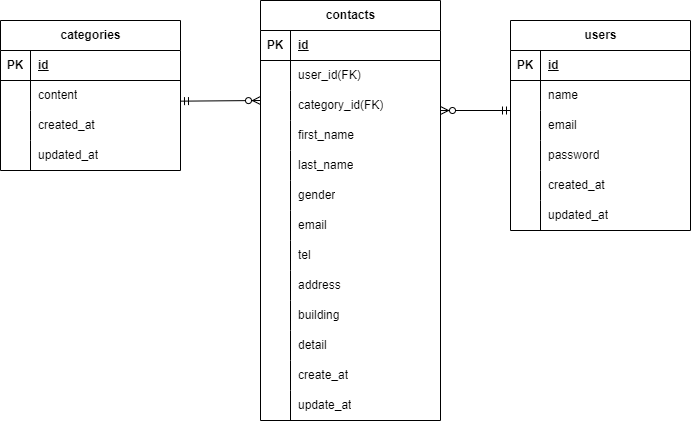

The diagram above was exported from draw.io. Its source (the exported page's mxGraphModel, read from the mxfile embedded in the PNG):
<mxGraphModel dx="1510" dy="477" grid="1" gridSize="10" guides="1" tooltips="1" connect="1" arrows="1" fold="1" page="1" pageScale="1" pageWidth="827" pageHeight="1169" math="0" shadow="0">
  <root>
    <mxCell id="0" />
    <mxCell id="1" parent="0" />
    <mxCell id="2" value="categories" style="shape=table;startSize=30;container=1;collapsible=1;childLayout=tableLayout;fixedRows=1;rowLines=0;fontStyle=1;align=center;resizeLast=1;html=1;" parent="1" vertex="1">
      <mxGeometry x="-810" y="140" width="180" height="150" as="geometry" />
    </mxCell>
    <mxCell id="3" value="" style="shape=tableRow;horizontal=0;startSize=0;swimlaneHead=0;swimlaneBody=0;fillColor=none;collapsible=0;dropTarget=0;points=[[0,0.5],[1,0.5]];portConstraint=eastwest;top=0;left=0;right=0;bottom=1;" parent="2" vertex="1">
      <mxGeometry y="30" width="180" height="30" as="geometry" />
    </mxCell>
    <mxCell id="4" value="PK" style="shape=partialRectangle;connectable=0;fillColor=none;top=0;left=0;bottom=0;right=0;fontStyle=1;overflow=hidden;whiteSpace=wrap;html=1;" parent="3" vertex="1">
      <mxGeometry width="30" height="30" as="geometry">
        <mxRectangle width="30" height="30" as="alternateBounds" />
      </mxGeometry>
    </mxCell>
    <mxCell id="5" value="id" style="shape=partialRectangle;connectable=0;fillColor=none;top=0;left=0;bottom=0;right=0;align=left;spacingLeft=6;fontStyle=5;overflow=hidden;whiteSpace=wrap;html=1;" parent="3" vertex="1">
      <mxGeometry x="30" width="150" height="30" as="geometry">
        <mxRectangle width="150" height="30" as="alternateBounds" />
      </mxGeometry>
    </mxCell>
    <mxCell id="6" value="" style="shape=tableRow;horizontal=0;startSize=0;swimlaneHead=0;swimlaneBody=0;fillColor=none;collapsible=0;dropTarget=0;points=[[0,0.5],[1,0.5]];portConstraint=eastwest;top=0;left=0;right=0;bottom=0;" parent="2" vertex="1">
      <mxGeometry y="60" width="180" height="30" as="geometry" />
    </mxCell>
    <mxCell id="7" value="" style="shape=partialRectangle;connectable=0;fillColor=none;top=0;left=0;bottom=0;right=0;editable=1;overflow=hidden;whiteSpace=wrap;html=1;" parent="6" vertex="1">
      <mxGeometry width="30" height="30" as="geometry">
        <mxRectangle width="30" height="30" as="alternateBounds" />
      </mxGeometry>
    </mxCell>
    <mxCell id="8" value="content" style="shape=partialRectangle;connectable=0;fillColor=none;top=0;left=0;bottom=0;right=0;align=left;spacingLeft=6;overflow=hidden;whiteSpace=wrap;html=1;" parent="6" vertex="1">
      <mxGeometry x="30" width="150" height="30" as="geometry">
        <mxRectangle width="150" height="30" as="alternateBounds" />
      </mxGeometry>
    </mxCell>
    <mxCell id="9" value="" style="shape=tableRow;horizontal=0;startSize=0;swimlaneHead=0;swimlaneBody=0;fillColor=none;collapsible=0;dropTarget=0;points=[[0,0.5],[1,0.5]];portConstraint=eastwest;top=0;left=0;right=0;bottom=0;" parent="2" vertex="1">
      <mxGeometry y="90" width="180" height="30" as="geometry" />
    </mxCell>
    <mxCell id="10" value="" style="shape=partialRectangle;connectable=0;fillColor=none;top=0;left=0;bottom=0;right=0;editable=1;overflow=hidden;whiteSpace=wrap;html=1;" parent="9" vertex="1">
      <mxGeometry width="30" height="30" as="geometry">
        <mxRectangle width="30" height="30" as="alternateBounds" />
      </mxGeometry>
    </mxCell>
    <mxCell id="11" value="created_at" style="shape=partialRectangle;connectable=0;fillColor=none;top=0;left=0;bottom=0;right=0;align=left;spacingLeft=6;overflow=hidden;whiteSpace=wrap;html=1;" parent="9" vertex="1">
      <mxGeometry x="30" width="150" height="30" as="geometry">
        <mxRectangle width="150" height="30" as="alternateBounds" />
      </mxGeometry>
    </mxCell>
    <mxCell id="12" value="" style="shape=tableRow;horizontal=0;startSize=0;swimlaneHead=0;swimlaneBody=0;fillColor=none;collapsible=0;dropTarget=0;points=[[0,0.5],[1,0.5]];portConstraint=eastwest;top=0;left=0;right=0;bottom=0;" parent="2" vertex="1">
      <mxGeometry y="120" width="180" height="30" as="geometry" />
    </mxCell>
    <mxCell id="13" value="" style="shape=partialRectangle;connectable=0;fillColor=none;top=0;left=0;bottom=0;right=0;editable=1;overflow=hidden;whiteSpace=wrap;html=1;" parent="12" vertex="1">
      <mxGeometry width="30" height="30" as="geometry">
        <mxRectangle width="30" height="30" as="alternateBounds" />
      </mxGeometry>
    </mxCell>
    <mxCell id="14" value="updated_at" style="shape=partialRectangle;connectable=0;fillColor=none;top=0;left=0;bottom=0;right=0;align=left;spacingLeft=6;overflow=hidden;whiteSpace=wrap;html=1;" parent="12" vertex="1">
      <mxGeometry x="30" width="150" height="30" as="geometry">
        <mxRectangle width="150" height="30" as="alternateBounds" />
      </mxGeometry>
    </mxCell>
    <mxCell id="88" value="contacts" style="shape=table;startSize=30;container=1;collapsible=1;childLayout=tableLayout;fixedRows=1;rowLines=0;fontStyle=1;align=center;resizeLast=1;html=1;" parent="1" vertex="1">
      <mxGeometry x="-550" y="120" width="180" height="420" as="geometry" />
    </mxCell>
    <mxCell id="89" value="" style="shape=tableRow;horizontal=0;startSize=0;swimlaneHead=0;swimlaneBody=0;fillColor=none;collapsible=0;dropTarget=0;points=[[0,0.5],[1,0.5]];portConstraint=eastwest;top=0;left=0;right=0;bottom=1;" parent="88" vertex="1">
      <mxGeometry y="30" width="180" height="30" as="geometry" />
    </mxCell>
    <mxCell id="90" value="PK" style="shape=partialRectangle;connectable=0;fillColor=none;top=0;left=0;bottom=0;right=0;fontStyle=1;overflow=hidden;whiteSpace=wrap;html=1;" parent="89" vertex="1">
      <mxGeometry width="30" height="30" as="geometry">
        <mxRectangle width="30" height="30" as="alternateBounds" />
      </mxGeometry>
    </mxCell>
    <mxCell id="91" value="id" style="shape=partialRectangle;connectable=0;fillColor=none;top=0;left=0;bottom=0;right=0;align=left;spacingLeft=6;fontStyle=5;overflow=hidden;whiteSpace=wrap;html=1;" parent="89" vertex="1">
      <mxGeometry x="30" width="150" height="30" as="geometry">
        <mxRectangle width="150" height="30" as="alternateBounds" />
      </mxGeometry>
    </mxCell>
    <mxCell id="147" style="shape=tableRow;horizontal=0;startSize=0;swimlaneHead=0;swimlaneBody=0;fillColor=none;collapsible=0;dropTarget=0;points=[[0,0.5],[1,0.5]];portConstraint=eastwest;top=0;left=0;right=0;bottom=0;" parent="88" vertex="1">
      <mxGeometry y="60" width="180" height="30" as="geometry" />
    </mxCell>
    <mxCell id="148" style="shape=partialRectangle;connectable=0;fillColor=none;top=0;left=0;bottom=0;right=0;editable=1;overflow=hidden;whiteSpace=wrap;html=1;" parent="147" vertex="1">
      <mxGeometry width="30" height="30" as="geometry">
        <mxRectangle width="30" height="30" as="alternateBounds" />
      </mxGeometry>
    </mxCell>
    <mxCell id="149" value="user_id(FK)" style="shape=partialRectangle;connectable=0;fillColor=none;top=0;left=0;bottom=0;right=0;align=left;spacingLeft=6;overflow=hidden;whiteSpace=wrap;html=1;" parent="147" vertex="1">
      <mxGeometry x="30" width="150" height="30" as="geometry">
        <mxRectangle width="150" height="30" as="alternateBounds" />
      </mxGeometry>
    </mxCell>
    <mxCell id="92" value="" style="shape=tableRow;horizontal=0;startSize=0;swimlaneHead=0;swimlaneBody=0;fillColor=none;collapsible=0;dropTarget=0;points=[[0,0.5],[1,0.5]];portConstraint=eastwest;top=0;left=0;right=0;bottom=0;" parent="88" vertex="1">
      <mxGeometry y="90" width="180" height="30" as="geometry" />
    </mxCell>
    <mxCell id="93" value="" style="shape=partialRectangle;connectable=0;fillColor=none;top=0;left=0;bottom=0;right=0;editable=1;overflow=hidden;whiteSpace=wrap;html=1;" parent="92" vertex="1">
      <mxGeometry width="30" height="30" as="geometry">
        <mxRectangle width="30" height="30" as="alternateBounds" />
      </mxGeometry>
    </mxCell>
    <mxCell id="94" value="category_id(FK)" style="shape=partialRectangle;connectable=0;fillColor=none;top=0;left=0;bottom=0;right=0;align=left;spacingLeft=6;overflow=hidden;whiteSpace=wrap;html=1;" parent="92" vertex="1">
      <mxGeometry x="30" width="150" height="30" as="geometry">
        <mxRectangle width="150" height="30" as="alternateBounds" />
      </mxGeometry>
    </mxCell>
    <mxCell id="95" value="" style="shape=tableRow;horizontal=0;startSize=0;swimlaneHead=0;swimlaneBody=0;fillColor=none;collapsible=0;dropTarget=0;points=[[0,0.5],[1,0.5]];portConstraint=eastwest;top=0;left=0;right=0;bottom=0;" parent="88" vertex="1">
      <mxGeometry y="120" width="180" height="30" as="geometry" />
    </mxCell>
    <mxCell id="96" value="" style="shape=partialRectangle;connectable=0;fillColor=none;top=0;left=0;bottom=0;right=0;editable=1;overflow=hidden;whiteSpace=wrap;html=1;" parent="95" vertex="1">
      <mxGeometry width="30" height="30" as="geometry">
        <mxRectangle width="30" height="30" as="alternateBounds" />
      </mxGeometry>
    </mxCell>
    <mxCell id="97" value="first_name" style="shape=partialRectangle;connectable=0;fillColor=none;top=0;left=0;bottom=0;right=0;align=left;spacingLeft=6;overflow=hidden;whiteSpace=wrap;html=1;" parent="95" vertex="1">
      <mxGeometry x="30" width="150" height="30" as="geometry">
        <mxRectangle width="150" height="30" as="alternateBounds" />
      </mxGeometry>
    </mxCell>
    <mxCell id="98" value="" style="shape=tableRow;horizontal=0;startSize=0;swimlaneHead=0;swimlaneBody=0;fillColor=none;collapsible=0;dropTarget=0;points=[[0,0.5],[1,0.5]];portConstraint=eastwest;top=0;left=0;right=0;bottom=0;" parent="88" vertex="1">
      <mxGeometry y="150" width="180" height="30" as="geometry" />
    </mxCell>
    <mxCell id="99" value="" style="shape=partialRectangle;connectable=0;fillColor=none;top=0;left=0;bottom=0;right=0;editable=1;overflow=hidden;whiteSpace=wrap;html=1;" parent="98" vertex="1">
      <mxGeometry width="30" height="30" as="geometry">
        <mxRectangle width="30" height="30" as="alternateBounds" />
      </mxGeometry>
    </mxCell>
    <mxCell id="100" value="last_name" style="shape=partialRectangle;connectable=0;fillColor=none;top=0;left=0;bottom=0;right=0;align=left;spacingLeft=6;overflow=hidden;whiteSpace=wrap;html=1;" parent="98" vertex="1">
      <mxGeometry x="30" width="150" height="30" as="geometry">
        <mxRectangle width="150" height="30" as="alternateBounds" />
      </mxGeometry>
    </mxCell>
    <mxCell id="122" style="shape=tableRow;horizontal=0;startSize=0;swimlaneHead=0;swimlaneBody=0;fillColor=none;collapsible=0;dropTarget=0;points=[[0,0.5],[1,0.5]];portConstraint=eastwest;top=0;left=0;right=0;bottom=0;" parent="88" vertex="1">
      <mxGeometry y="180" width="180" height="30" as="geometry" />
    </mxCell>
    <mxCell id="123" style="shape=partialRectangle;connectable=0;fillColor=none;top=0;left=0;bottom=0;right=0;editable=1;overflow=hidden;whiteSpace=wrap;html=1;" parent="122" vertex="1">
      <mxGeometry width="30" height="30" as="geometry">
        <mxRectangle width="30" height="30" as="alternateBounds" />
      </mxGeometry>
    </mxCell>
    <mxCell id="124" value="gender" style="shape=partialRectangle;connectable=0;fillColor=none;top=0;left=0;bottom=0;right=0;align=left;spacingLeft=6;overflow=hidden;whiteSpace=wrap;html=1;" parent="122" vertex="1">
      <mxGeometry x="30" width="150" height="30" as="geometry">
        <mxRectangle width="150" height="30" as="alternateBounds" />
      </mxGeometry>
    </mxCell>
    <mxCell id="119" style="shape=tableRow;horizontal=0;startSize=0;swimlaneHead=0;swimlaneBody=0;fillColor=none;collapsible=0;dropTarget=0;points=[[0,0.5],[1,0.5]];portConstraint=eastwest;top=0;left=0;right=0;bottom=0;" parent="88" vertex="1">
      <mxGeometry y="210" width="180" height="30" as="geometry" />
    </mxCell>
    <mxCell id="120" style="shape=partialRectangle;connectable=0;fillColor=none;top=0;left=0;bottom=0;right=0;editable=1;overflow=hidden;whiteSpace=wrap;html=1;" parent="119" vertex="1">
      <mxGeometry width="30" height="30" as="geometry">
        <mxRectangle width="30" height="30" as="alternateBounds" />
      </mxGeometry>
    </mxCell>
    <mxCell id="121" value="email" style="shape=partialRectangle;connectable=0;fillColor=none;top=0;left=0;bottom=0;right=0;align=left;spacingLeft=6;overflow=hidden;whiteSpace=wrap;html=1;" parent="119" vertex="1">
      <mxGeometry x="30" width="150" height="30" as="geometry">
        <mxRectangle width="150" height="30" as="alternateBounds" />
      </mxGeometry>
    </mxCell>
    <mxCell id="116" style="shape=tableRow;horizontal=0;startSize=0;swimlaneHead=0;swimlaneBody=0;fillColor=none;collapsible=0;dropTarget=0;points=[[0,0.5],[1,0.5]];portConstraint=eastwest;top=0;left=0;right=0;bottom=0;" parent="88" vertex="1">
      <mxGeometry y="240" width="180" height="30" as="geometry" />
    </mxCell>
    <mxCell id="117" style="shape=partialRectangle;connectable=0;fillColor=none;top=0;left=0;bottom=0;right=0;editable=1;overflow=hidden;whiteSpace=wrap;html=1;" parent="116" vertex="1">
      <mxGeometry width="30" height="30" as="geometry">
        <mxRectangle width="30" height="30" as="alternateBounds" />
      </mxGeometry>
    </mxCell>
    <mxCell id="118" value="tel" style="shape=partialRectangle;connectable=0;fillColor=none;top=0;left=0;bottom=0;right=0;align=left;spacingLeft=6;overflow=hidden;whiteSpace=wrap;html=1;" parent="116" vertex="1">
      <mxGeometry x="30" width="150" height="30" as="geometry">
        <mxRectangle width="150" height="30" as="alternateBounds" />
      </mxGeometry>
    </mxCell>
    <mxCell id="113" style="shape=tableRow;horizontal=0;startSize=0;swimlaneHead=0;swimlaneBody=0;fillColor=none;collapsible=0;dropTarget=0;points=[[0,0.5],[1,0.5]];portConstraint=eastwest;top=0;left=0;right=0;bottom=0;" parent="88" vertex="1">
      <mxGeometry y="270" width="180" height="30" as="geometry" />
    </mxCell>
    <mxCell id="114" style="shape=partialRectangle;connectable=0;fillColor=none;top=0;left=0;bottom=0;right=0;editable=1;overflow=hidden;whiteSpace=wrap;html=1;" parent="113" vertex="1">
      <mxGeometry width="30" height="30" as="geometry">
        <mxRectangle width="30" height="30" as="alternateBounds" />
      </mxGeometry>
    </mxCell>
    <mxCell id="115" value="address" style="shape=partialRectangle;connectable=0;fillColor=none;top=0;left=0;bottom=0;right=0;align=left;spacingLeft=6;overflow=hidden;whiteSpace=wrap;html=1;" parent="113" vertex="1">
      <mxGeometry x="30" width="150" height="30" as="geometry">
        <mxRectangle width="150" height="30" as="alternateBounds" />
      </mxGeometry>
    </mxCell>
    <mxCell id="110" style="shape=tableRow;horizontal=0;startSize=0;swimlaneHead=0;swimlaneBody=0;fillColor=none;collapsible=0;dropTarget=0;points=[[0,0.5],[1,0.5]];portConstraint=eastwest;top=0;left=0;right=0;bottom=0;" parent="88" vertex="1">
      <mxGeometry y="300" width="180" height="30" as="geometry" />
    </mxCell>
    <mxCell id="111" style="shape=partialRectangle;connectable=0;fillColor=none;top=0;left=0;bottom=0;right=0;editable=1;overflow=hidden;whiteSpace=wrap;html=1;" parent="110" vertex="1">
      <mxGeometry width="30" height="30" as="geometry">
        <mxRectangle width="30" height="30" as="alternateBounds" />
      </mxGeometry>
    </mxCell>
    <mxCell id="112" value="building" style="shape=partialRectangle;connectable=0;fillColor=none;top=0;left=0;bottom=0;right=0;align=left;spacingLeft=6;overflow=hidden;whiteSpace=wrap;html=1;" parent="110" vertex="1">
      <mxGeometry x="30" width="150" height="30" as="geometry">
        <mxRectangle width="150" height="30" as="alternateBounds" />
      </mxGeometry>
    </mxCell>
    <mxCell id="107" style="shape=tableRow;horizontal=0;startSize=0;swimlaneHead=0;swimlaneBody=0;fillColor=none;collapsible=0;dropTarget=0;points=[[0,0.5],[1,0.5]];portConstraint=eastwest;top=0;left=0;right=0;bottom=0;" parent="88" vertex="1">
      <mxGeometry y="330" width="180" height="30" as="geometry" />
    </mxCell>
    <mxCell id="108" style="shape=partialRectangle;connectable=0;fillColor=none;top=0;left=0;bottom=0;right=0;editable=1;overflow=hidden;whiteSpace=wrap;html=1;" parent="107" vertex="1">
      <mxGeometry width="30" height="30" as="geometry">
        <mxRectangle width="30" height="30" as="alternateBounds" />
      </mxGeometry>
    </mxCell>
    <mxCell id="109" value="detail" style="shape=partialRectangle;connectable=0;fillColor=none;top=0;left=0;bottom=0;right=0;align=left;spacingLeft=6;overflow=hidden;whiteSpace=wrap;html=1;" parent="107" vertex="1">
      <mxGeometry x="30" width="150" height="30" as="geometry">
        <mxRectangle width="150" height="30" as="alternateBounds" />
      </mxGeometry>
    </mxCell>
    <mxCell id="104" style="shape=tableRow;horizontal=0;startSize=0;swimlaneHead=0;swimlaneBody=0;fillColor=none;collapsible=0;dropTarget=0;points=[[0,0.5],[1,0.5]];portConstraint=eastwest;top=0;left=0;right=0;bottom=0;" parent="88" vertex="1">
      <mxGeometry y="360" width="180" height="30" as="geometry" />
    </mxCell>
    <mxCell id="105" style="shape=partialRectangle;connectable=0;fillColor=none;top=0;left=0;bottom=0;right=0;editable=1;overflow=hidden;whiteSpace=wrap;html=1;" parent="104" vertex="1">
      <mxGeometry width="30" height="30" as="geometry">
        <mxRectangle width="30" height="30" as="alternateBounds" />
      </mxGeometry>
    </mxCell>
    <mxCell id="106" value="create_at" style="shape=partialRectangle;connectable=0;fillColor=none;top=0;left=0;bottom=0;right=0;align=left;spacingLeft=6;overflow=hidden;whiteSpace=wrap;html=1;" parent="104" vertex="1">
      <mxGeometry x="30" width="150" height="30" as="geometry">
        <mxRectangle width="150" height="30" as="alternateBounds" />
      </mxGeometry>
    </mxCell>
    <mxCell id="101" style="shape=tableRow;horizontal=0;startSize=0;swimlaneHead=0;swimlaneBody=0;fillColor=none;collapsible=0;dropTarget=0;points=[[0,0.5],[1,0.5]];portConstraint=eastwest;top=0;left=0;right=0;bottom=0;" parent="88" vertex="1">
      <mxGeometry y="390" width="180" height="30" as="geometry" />
    </mxCell>
    <mxCell id="102" style="shape=partialRectangle;connectable=0;fillColor=none;top=0;left=0;bottom=0;right=0;editable=1;overflow=hidden;whiteSpace=wrap;html=1;" parent="101" vertex="1">
      <mxGeometry width="30" height="30" as="geometry">
        <mxRectangle width="30" height="30" as="alternateBounds" />
      </mxGeometry>
    </mxCell>
    <mxCell id="103" value="update_at" style="shape=partialRectangle;connectable=0;fillColor=none;top=0;left=0;bottom=0;right=0;align=left;spacingLeft=6;overflow=hidden;whiteSpace=wrap;html=1;" parent="101" vertex="1">
      <mxGeometry x="30" width="150" height="30" as="geometry">
        <mxRectangle width="150" height="30" as="alternateBounds" />
      </mxGeometry>
    </mxCell>
    <mxCell id="126" value="" style="fontSize=12;html=1;endArrow=ERzeroToMany;startArrow=ERmandOne;" parent="1" edge="1">
      <mxGeometry width="100" height="100" relative="1" as="geometry">
        <mxPoint x="-630" y="220.66" as="sourcePoint" />
        <mxPoint x="-550" y="220" as="targetPoint" />
      </mxGeometry>
    </mxCell>
    <mxCell id="127" value="users" style="shape=table;startSize=30;container=1;collapsible=1;childLayout=tableLayout;fixedRows=1;rowLines=0;fontStyle=1;align=center;resizeLast=1;html=1;" parent="1" vertex="1">
      <mxGeometry x="-300" y="140" width="180" height="210" as="geometry" />
    </mxCell>
    <mxCell id="128" value="" style="shape=tableRow;horizontal=0;startSize=0;swimlaneHead=0;swimlaneBody=0;fillColor=none;collapsible=0;dropTarget=0;points=[[0,0.5],[1,0.5]];portConstraint=eastwest;top=0;left=0;right=0;bottom=1;" parent="127" vertex="1">
      <mxGeometry y="30" width="180" height="30" as="geometry" />
    </mxCell>
    <mxCell id="129" value="PK" style="shape=partialRectangle;connectable=0;fillColor=none;top=0;left=0;bottom=0;right=0;fontStyle=1;overflow=hidden;whiteSpace=wrap;html=1;" parent="128" vertex="1">
      <mxGeometry width="30" height="30" as="geometry">
        <mxRectangle width="30" height="30" as="alternateBounds" />
      </mxGeometry>
    </mxCell>
    <mxCell id="130" value="id" style="shape=partialRectangle;connectable=0;fillColor=none;top=0;left=0;bottom=0;right=0;align=left;spacingLeft=6;fontStyle=5;overflow=hidden;whiteSpace=wrap;html=1;" parent="128" vertex="1">
      <mxGeometry x="30" width="150" height="30" as="geometry">
        <mxRectangle width="150" height="30" as="alternateBounds" />
      </mxGeometry>
    </mxCell>
    <mxCell id="131" value="" style="shape=tableRow;horizontal=0;startSize=0;swimlaneHead=0;swimlaneBody=0;fillColor=none;collapsible=0;dropTarget=0;points=[[0,0.5],[1,0.5]];portConstraint=eastwest;top=0;left=0;right=0;bottom=0;" parent="127" vertex="1">
      <mxGeometry y="60" width="180" height="30" as="geometry" />
    </mxCell>
    <mxCell id="132" value="" style="shape=partialRectangle;connectable=0;fillColor=none;top=0;left=0;bottom=0;right=0;editable=1;overflow=hidden;whiteSpace=wrap;html=1;" parent="131" vertex="1">
      <mxGeometry width="30" height="30" as="geometry">
        <mxRectangle width="30" height="30" as="alternateBounds" />
      </mxGeometry>
    </mxCell>
    <mxCell id="133" value="name" style="shape=partialRectangle;connectable=0;fillColor=none;top=0;left=0;bottom=0;right=0;align=left;spacingLeft=6;overflow=hidden;whiteSpace=wrap;html=1;" parent="131" vertex="1">
      <mxGeometry x="30" width="150" height="30" as="geometry">
        <mxRectangle width="150" height="30" as="alternateBounds" />
      </mxGeometry>
    </mxCell>
    <mxCell id="134" value="" style="shape=tableRow;horizontal=0;startSize=0;swimlaneHead=0;swimlaneBody=0;fillColor=none;collapsible=0;dropTarget=0;points=[[0,0.5],[1,0.5]];portConstraint=eastwest;top=0;left=0;right=0;bottom=0;" parent="127" vertex="1">
      <mxGeometry y="90" width="180" height="30" as="geometry" />
    </mxCell>
    <mxCell id="135" value="" style="shape=partialRectangle;connectable=0;fillColor=none;top=0;left=0;bottom=0;right=0;editable=1;overflow=hidden;whiteSpace=wrap;html=1;" parent="134" vertex="1">
      <mxGeometry width="30" height="30" as="geometry">
        <mxRectangle width="30" height="30" as="alternateBounds" />
      </mxGeometry>
    </mxCell>
    <mxCell id="136" value="email" style="shape=partialRectangle;connectable=0;fillColor=none;top=0;left=0;bottom=0;right=0;align=left;spacingLeft=6;overflow=hidden;whiteSpace=wrap;html=1;" parent="134" vertex="1">
      <mxGeometry x="30" width="150" height="30" as="geometry">
        <mxRectangle width="150" height="30" as="alternateBounds" />
      </mxGeometry>
    </mxCell>
    <mxCell id="137" value="" style="shape=tableRow;horizontal=0;startSize=0;swimlaneHead=0;swimlaneBody=0;fillColor=none;collapsible=0;dropTarget=0;points=[[0,0.5],[1,0.5]];portConstraint=eastwest;top=0;left=0;right=0;bottom=0;" parent="127" vertex="1">
      <mxGeometry y="120" width="180" height="30" as="geometry" />
    </mxCell>
    <mxCell id="138" value="" style="shape=partialRectangle;connectable=0;fillColor=none;top=0;left=0;bottom=0;right=0;editable=1;overflow=hidden;whiteSpace=wrap;html=1;" parent="137" vertex="1">
      <mxGeometry width="30" height="30" as="geometry">
        <mxRectangle width="30" height="30" as="alternateBounds" />
      </mxGeometry>
    </mxCell>
    <mxCell id="139" value="password" style="shape=partialRectangle;connectable=0;fillColor=none;top=0;left=0;bottom=0;right=0;align=left;spacingLeft=6;overflow=hidden;whiteSpace=wrap;html=1;" parent="137" vertex="1">
      <mxGeometry x="30" width="150" height="30" as="geometry">
        <mxRectangle width="150" height="30" as="alternateBounds" />
      </mxGeometry>
    </mxCell>
    <mxCell id="144" style="shape=tableRow;horizontal=0;startSize=0;swimlaneHead=0;swimlaneBody=0;fillColor=none;collapsible=0;dropTarget=0;points=[[0,0.5],[1,0.5]];portConstraint=eastwest;top=0;left=0;right=0;bottom=0;" parent="127" vertex="1">
      <mxGeometry y="150" width="180" height="30" as="geometry" />
    </mxCell>
    <mxCell id="145" style="shape=partialRectangle;connectable=0;fillColor=none;top=0;left=0;bottom=0;right=0;editable=1;overflow=hidden;whiteSpace=wrap;html=1;" parent="144" vertex="1">
      <mxGeometry width="30" height="30" as="geometry">
        <mxRectangle width="30" height="30" as="alternateBounds" />
      </mxGeometry>
    </mxCell>
    <mxCell id="146" value="created_at" style="shape=partialRectangle;connectable=0;fillColor=none;top=0;left=0;bottom=0;right=0;align=left;spacingLeft=6;overflow=hidden;whiteSpace=wrap;html=1;" parent="144" vertex="1">
      <mxGeometry x="30" width="150" height="30" as="geometry">
        <mxRectangle width="150" height="30" as="alternateBounds" />
      </mxGeometry>
    </mxCell>
    <mxCell id="141" style="shape=tableRow;horizontal=0;startSize=0;swimlaneHead=0;swimlaneBody=0;fillColor=none;collapsible=0;dropTarget=0;points=[[0,0.5],[1,0.5]];portConstraint=eastwest;top=0;left=0;right=0;bottom=0;" parent="127" vertex="1">
      <mxGeometry y="180" width="180" height="30" as="geometry" />
    </mxCell>
    <mxCell id="142" style="shape=partialRectangle;connectable=0;fillColor=none;top=0;left=0;bottom=0;right=0;editable=1;overflow=hidden;whiteSpace=wrap;html=1;" parent="141" vertex="1">
      <mxGeometry width="30" height="30" as="geometry">
        <mxRectangle width="30" height="30" as="alternateBounds" />
      </mxGeometry>
    </mxCell>
    <mxCell id="143" value="updated_at" style="shape=partialRectangle;connectable=0;fillColor=none;top=0;left=0;bottom=0;right=0;align=left;spacingLeft=6;overflow=hidden;whiteSpace=wrap;html=1;" parent="141" vertex="1">
      <mxGeometry x="30" width="150" height="30" as="geometry">
        <mxRectangle width="150" height="30" as="alternateBounds" />
      </mxGeometry>
    </mxCell>
    <mxCell id="155" value="" style="fontSize=12;html=1;endArrow=ERzeroToMany;startArrow=ERmandOne;" edge="1" parent="1">
      <mxGeometry width="100" height="100" relative="1" as="geometry">
        <mxPoint x="-300" y="230" as="sourcePoint" />
        <mxPoint x="-370" y="230" as="targetPoint" />
      </mxGeometry>
    </mxCell>
  </root>
</mxGraphModel>